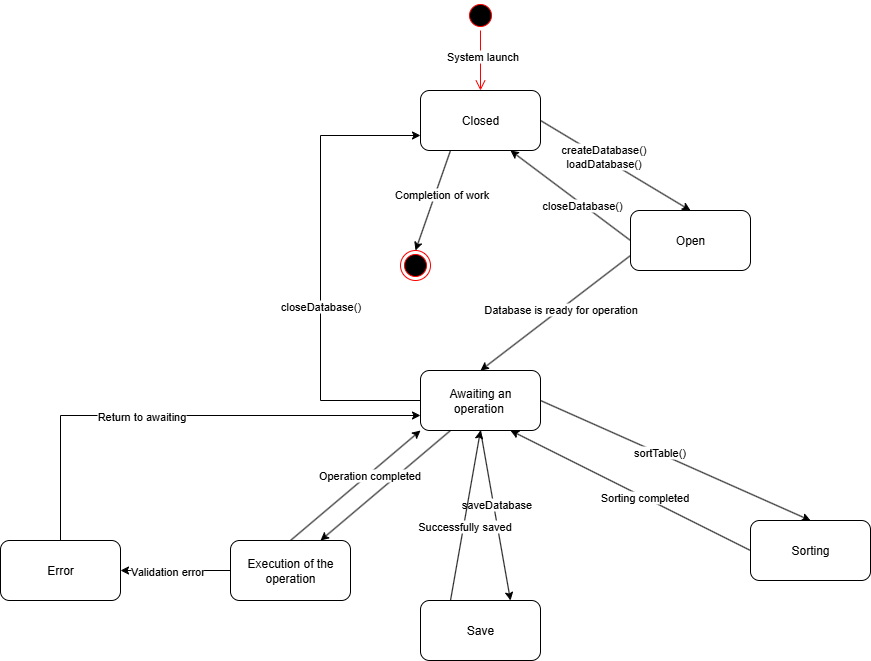

The diagram above was exported from draw.io. Its source (the exported page's mxGraphModel, read from the mxfile embedded in the PNG):
<mxGraphModel dx="2373" dy="1098" grid="1" gridSize="10" guides="1" tooltips="1" connect="1" arrows="1" fold="1" page="1" pageScale="1" pageWidth="1400" pageHeight="900" math="0" shadow="0">
  <root>
    <mxCell id="0" />
    <mxCell id="1" parent="0" />
    <mxCell id="P8b_ZD_qgLlb6TECyvE6-1" value="" style="ellipse;html=1;shape=startState;fillColor=#000000;strokeColor=#ff0000;" vertex="1" parent="1">
      <mxGeometry x="730" y="40" width="30" height="30" as="geometry" />
    </mxCell>
    <mxCell id="P8b_ZD_qgLlb6TECyvE6-2" value="" style="edgeStyle=orthogonalEdgeStyle;html=1;verticalAlign=bottom;endArrow=open;endSize=8;strokeColor=#ff0000;rounded=0;" edge="1" source="P8b_ZD_qgLlb6TECyvE6-1" parent="1">
      <mxGeometry relative="1" as="geometry">
        <mxPoint x="745" y="130" as="targetPoint" />
      </mxGeometry>
    </mxCell>
    <mxCell id="P8b_ZD_qgLlb6TECyvE6-3" value="System launch" style="edgeLabel;html=1;align=center;verticalAlign=middle;resizable=0;points=[];" vertex="1" connectable="0" parent="P8b_ZD_qgLlb6TECyvE6-2">
      <mxGeometry x="-0.1242" y="1" relative="1" as="geometry">
        <mxPoint as="offset" />
      </mxGeometry>
    </mxCell>
    <mxCell id="P8b_ZD_qgLlb6TECyvE6-4" value="Closed" style="rounded=1;whiteSpace=wrap;html=1;" vertex="1" parent="1">
      <mxGeometry x="685" y="130" width="120" height="60" as="geometry" />
    </mxCell>
    <mxCell id="P8b_ZD_qgLlb6TECyvE6-6" value="" style="endArrow=classic;html=1;rounded=0;entryX=0.5;entryY=0;entryDx=0;entryDy=0;exitX=1;exitY=0.5;exitDx=0;exitDy=0;" edge="1" parent="1" source="P8b_ZD_qgLlb6TECyvE6-4" target="P8b_ZD_qgLlb6TECyvE6-7">
      <mxGeometry width="50" height="50" relative="1" as="geometry">
        <mxPoint x="915" y="60" as="sourcePoint" />
        <mxPoint x="1005" y="110" as="targetPoint" />
      </mxGeometry>
    </mxCell>
    <mxCell id="P8b_ZD_qgLlb6TECyvE6-8" value="createDatabase()&lt;div&gt;loadDatabase()&lt;/div&gt;" style="edgeLabel;html=1;align=center;verticalAlign=middle;resizable=0;points=[];" vertex="1" connectable="0" parent="P8b_ZD_qgLlb6TECyvE6-6">
      <mxGeometry x="-0.1808" y="2" relative="1" as="geometry">
        <mxPoint as="offset" />
      </mxGeometry>
    </mxCell>
    <mxCell id="P8b_ZD_qgLlb6TECyvE6-7" value="Open" style="rounded=1;whiteSpace=wrap;html=1;" vertex="1" parent="1">
      <mxGeometry x="895" y="250" width="120" height="60" as="geometry" />
    </mxCell>
    <mxCell id="P8b_ZD_qgLlb6TECyvE6-9" value="" style="endArrow=classic;html=1;rounded=0;exitX=0;exitY=0.5;exitDx=0;exitDy=0;entryX=0.75;entryY=1;entryDx=0;entryDy=0;" edge="1" parent="1" source="P8b_ZD_qgLlb6TECyvE6-7" target="P8b_ZD_qgLlb6TECyvE6-4">
      <mxGeometry width="50" height="50" relative="1" as="geometry">
        <mxPoint x="925" y="230" as="sourcePoint" />
        <mxPoint x="1075" y="320" as="targetPoint" />
      </mxGeometry>
    </mxCell>
    <mxCell id="P8b_ZD_qgLlb6TECyvE6-10" value="&amp;nbsp;closeDatabase()" style="edgeLabel;html=1;align=center;verticalAlign=middle;resizable=0;points=[];" vertex="1" connectable="0" parent="P8b_ZD_qgLlb6TECyvE6-9">
      <mxGeometry x="-0.1808" y="2" relative="1" as="geometry">
        <mxPoint as="offset" />
      </mxGeometry>
    </mxCell>
    <mxCell id="P8b_ZD_qgLlb6TECyvE6-11" value="" style="ellipse;html=1;shape=endState;fillColor=#000000;strokeColor=#ff0000;" vertex="1" parent="1">
      <mxGeometry x="665" y="290" width="30" height="30" as="geometry" />
    </mxCell>
    <mxCell id="P8b_ZD_qgLlb6TECyvE6-12" value="" style="endArrow=classic;html=1;rounded=0;exitX=0.25;exitY=1;exitDx=0;exitDy=0;entryX=0.5;entryY=0;entryDx=0;entryDy=0;" edge="1" parent="1" source="P8b_ZD_qgLlb6TECyvE6-4" target="P8b_ZD_qgLlb6TECyvE6-11">
      <mxGeometry width="50" height="50" relative="1" as="geometry">
        <mxPoint x="785" y="310" as="sourcePoint" />
        <mxPoint x="835" y="260" as="targetPoint" />
      </mxGeometry>
    </mxCell>
    <mxCell id="P8b_ZD_qgLlb6TECyvE6-13" value="&amp;nbsp; Сompletion of work" style="edgeLabel;html=1;align=center;verticalAlign=middle;resizable=0;points=[];" vertex="1" connectable="0" parent="P8b_ZD_qgLlb6TECyvE6-12">
      <mxGeometry x="-0.1507" y="2" relative="1" as="geometry">
        <mxPoint as="offset" />
      </mxGeometry>
    </mxCell>
    <mxCell id="P8b_ZD_qgLlb6TECyvE6-16" value="Awaiting an operation&amp;nbsp;" style="rounded=1;whiteSpace=wrap;html=1;" vertex="1" parent="1">
      <mxGeometry x="685" y="410" width="120" height="60" as="geometry" />
    </mxCell>
    <mxCell id="P8b_ZD_qgLlb6TECyvE6-17" value="" style="endArrow=classic;html=1;rounded=0;exitX=0;exitY=0.75;exitDx=0;exitDy=0;entryX=0.5;entryY=0;entryDx=0;entryDy=0;" edge="1" parent="1" source="P8b_ZD_qgLlb6TECyvE6-7" target="P8b_ZD_qgLlb6TECyvE6-16">
      <mxGeometry width="50" height="50" relative="1" as="geometry">
        <mxPoint x="755" y="400" as="sourcePoint" />
        <mxPoint x="805" y="350" as="targetPoint" />
      </mxGeometry>
    </mxCell>
    <mxCell id="P8b_ZD_qgLlb6TECyvE6-18" value="Database is ready for operation" style="edgeLabel;html=1;align=center;verticalAlign=middle;resizable=0;points=[];" vertex="1" connectable="0" parent="P8b_ZD_qgLlb6TECyvE6-17">
      <mxGeometry x="-0.0535" y="-1" relative="1" as="geometry">
        <mxPoint as="offset" />
      </mxGeometry>
    </mxCell>
    <mxCell id="P8b_ZD_qgLlb6TECyvE6-19" value="" style="endArrow=classic;html=1;rounded=0;entryX=0;entryY=0.75;entryDx=0;entryDy=0;exitX=0;exitY=0.5;exitDx=0;exitDy=0;" edge="1" parent="1" source="P8b_ZD_qgLlb6TECyvE6-16" target="P8b_ZD_qgLlb6TECyvE6-4">
      <mxGeometry width="50" height="50" relative="1" as="geometry">
        <mxPoint x="545" y="330" as="sourcePoint" />
        <mxPoint x="605" y="440" as="targetPoint" />
        <Array as="points">
          <mxPoint x="585" y="440" />
          <mxPoint x="585" y="175" />
        </Array>
      </mxGeometry>
    </mxCell>
    <mxCell id="P8b_ZD_qgLlb6TECyvE6-20" value="closeDatabase()" style="edgeLabel;html=1;align=center;verticalAlign=middle;resizable=0;points=[];" vertex="1" connectable="0" parent="P8b_ZD_qgLlb6TECyvE6-19">
      <mxGeometry x="-0.1628" y="1" relative="1" as="geometry">
        <mxPoint as="offset" />
      </mxGeometry>
    </mxCell>
    <mxCell id="P8b_ZD_qgLlb6TECyvE6-21" value="Sorting" style="rounded=1;whiteSpace=wrap;html=1;" vertex="1" parent="1">
      <mxGeometry x="1015" y="560" width="120" height="60" as="geometry" />
    </mxCell>
    <mxCell id="P8b_ZD_qgLlb6TECyvE6-22" value="" style="endArrow=classic;html=1;rounded=0;exitX=1;exitY=0.5;exitDx=0;exitDy=0;entryX=0.5;entryY=0;entryDx=0;entryDy=0;" edge="1" parent="1" source="P8b_ZD_qgLlb6TECyvE6-16" target="P8b_ZD_qgLlb6TECyvE6-21">
      <mxGeometry width="50" height="50" relative="1" as="geometry">
        <mxPoint x="895" y="510" as="sourcePoint" />
        <mxPoint x="945" y="460" as="targetPoint" />
      </mxGeometry>
    </mxCell>
    <mxCell id="P8b_ZD_qgLlb6TECyvE6-23" value="sortTable()" style="edgeLabel;html=1;align=center;verticalAlign=middle;resizable=0;points=[];" vertex="1" connectable="0" parent="P8b_ZD_qgLlb6TECyvE6-22">
      <mxGeometry x="-0.14" y="1" relative="1" as="geometry">
        <mxPoint x="1" as="offset" />
      </mxGeometry>
    </mxCell>
    <mxCell id="P8b_ZD_qgLlb6TECyvE6-24" value="" style="endArrow=classic;html=1;rounded=0;entryX=0.75;entryY=1;entryDx=0;entryDy=0;exitX=0;exitY=0.5;exitDx=0;exitDy=0;" edge="1" parent="1" source="P8b_ZD_qgLlb6TECyvE6-21" target="P8b_ZD_qgLlb6TECyvE6-16">
      <mxGeometry width="50" height="50" relative="1" as="geometry">
        <mxPoint x="1005" y="680" as="sourcePoint" />
        <mxPoint x="1055" y="630" as="targetPoint" />
      </mxGeometry>
    </mxCell>
    <mxCell id="P8b_ZD_qgLlb6TECyvE6-25" value="Sorting completed" style="edgeLabel;html=1;align=center;verticalAlign=middle;resizable=0;points=[];" vertex="1" connectable="0" parent="P8b_ZD_qgLlb6TECyvE6-24">
      <mxGeometry x="-0.1122" relative="1" as="geometry">
        <mxPoint as="offset" />
      </mxGeometry>
    </mxCell>
    <mxCell id="P8b_ZD_qgLlb6TECyvE6-26" value="Save" style="rounded=1;whiteSpace=wrap;html=1;" vertex="1" parent="1">
      <mxGeometry x="685" y="640" width="120" height="60" as="geometry" />
    </mxCell>
    <mxCell id="P8b_ZD_qgLlb6TECyvE6-27" value="" style="endArrow=classic;html=1;rounded=0;exitX=0.5;exitY=1;exitDx=0;exitDy=0;entryX=0.75;entryY=0;entryDx=0;entryDy=0;" edge="1" parent="1" target="P8b_ZD_qgLlb6TECyvE6-26" source="P8b_ZD_qgLlb6TECyvE6-16">
      <mxGeometry width="50" height="50" relative="1" as="geometry">
        <mxPoint x="530" y="520" as="sourcePoint" />
        <mxPoint x="670" y="540" as="targetPoint" />
      </mxGeometry>
    </mxCell>
    <mxCell id="P8b_ZD_qgLlb6TECyvE6-28" value="saveDatabase" style="edgeLabel;html=1;align=center;verticalAlign=middle;resizable=0;points=[];" vertex="1" connectable="0" parent="P8b_ZD_qgLlb6TECyvE6-27">
      <mxGeometry x="-0.14" y="1" relative="1" as="geometry">
        <mxPoint x="1" as="offset" />
      </mxGeometry>
    </mxCell>
    <mxCell id="P8b_ZD_qgLlb6TECyvE6-29" value="" style="endArrow=classic;html=1;rounded=0;entryX=0.5;entryY=1;entryDx=0;entryDy=0;exitX=0.25;exitY=0;exitDx=0;exitDy=0;" edge="1" parent="1" source="P8b_ZD_qgLlb6TECyvE6-26" target="P8b_ZD_qgLlb6TECyvE6-16">
      <mxGeometry width="50" height="50" relative="1" as="geometry">
        <mxPoint x="730" y="760" as="sourcePoint" />
        <mxPoint x="500" y="550" as="targetPoint" />
      </mxGeometry>
    </mxCell>
    <mxCell id="P8b_ZD_qgLlb6TECyvE6-30" value="Successfully saved" style="edgeLabel;html=1;align=center;verticalAlign=middle;resizable=0;points=[];" vertex="1" connectable="0" parent="P8b_ZD_qgLlb6TECyvE6-29">
      <mxGeometry x="-0.1122" relative="1" as="geometry">
        <mxPoint as="offset" />
      </mxGeometry>
    </mxCell>
    <mxCell id="P8b_ZD_qgLlb6TECyvE6-31" value="Execution of the operation" style="rounded=1;whiteSpace=wrap;html=1;" vertex="1" parent="1">
      <mxGeometry x="495" y="580" width="120" height="60" as="geometry" />
    </mxCell>
    <mxCell id="P8b_ZD_qgLlb6TECyvE6-32" value="" style="endArrow=classic;html=1;rounded=0;entryX=0.75;entryY=0;entryDx=0;entryDy=0;exitX=0.25;exitY=1;exitDx=0;exitDy=0;" edge="1" parent="1" source="P8b_ZD_qgLlb6TECyvE6-16" target="P8b_ZD_qgLlb6TECyvE6-31">
      <mxGeometry width="50" height="50" relative="1" as="geometry">
        <mxPoint x="645" y="550" as="sourcePoint" />
        <mxPoint x="695" y="500" as="targetPoint" />
      </mxGeometry>
    </mxCell>
    <mxCell id="P8b_ZD_qgLlb6TECyvE6-33" value="Error" style="rounded=1;whiteSpace=wrap;html=1;" vertex="1" parent="1">
      <mxGeometry x="265" y="580" width="120" height="60" as="geometry" />
    </mxCell>
    <mxCell id="P8b_ZD_qgLlb6TECyvE6-34" value="" style="endArrow=classic;html=1;rounded=0;entryX=1;entryY=0.5;entryDx=0;entryDy=0;exitX=0;exitY=0.5;exitDx=0;exitDy=0;" edge="1" parent="1" source="P8b_ZD_qgLlb6TECyvE6-31" target="P8b_ZD_qgLlb6TECyvE6-33">
      <mxGeometry width="50" height="50" relative="1" as="geometry">
        <mxPoint x="505" y="600" as="sourcePoint" />
        <mxPoint x="555" y="550" as="targetPoint" />
      </mxGeometry>
    </mxCell>
    <mxCell id="P8b_ZD_qgLlb6TECyvE6-35" value="Validation error" style="edgeLabel;html=1;align=center;verticalAlign=middle;resizable=0;points=[];" vertex="1" connectable="0" parent="P8b_ZD_qgLlb6TECyvE6-34">
      <mxGeometry x="0.1661" relative="1" as="geometry">
        <mxPoint as="offset" />
      </mxGeometry>
    </mxCell>
    <mxCell id="P8b_ZD_qgLlb6TECyvE6-36" value="" style="endArrow=classic;html=1;rounded=0;entryX=0;entryY=1;entryDx=0;entryDy=0;exitX=0.5;exitY=0;exitDx=0;exitDy=0;" edge="1" parent="1" source="P8b_ZD_qgLlb6TECyvE6-31" target="P8b_ZD_qgLlb6TECyvE6-16">
      <mxGeometry width="50" height="50" relative="1" as="geometry">
        <mxPoint x="765" y="530" as="sourcePoint" />
        <mxPoint x="635" y="640" as="targetPoint" />
      </mxGeometry>
    </mxCell>
    <mxCell id="P8b_ZD_qgLlb6TECyvE6-37" value="Operation completed" style="edgeLabel;html=1;align=center;verticalAlign=middle;resizable=0;points=[];" vertex="1" connectable="0" parent="P8b_ZD_qgLlb6TECyvE6-36">
      <mxGeometry x="0.1852" relative="1" as="geometry">
        <mxPoint as="offset" />
      </mxGeometry>
    </mxCell>
    <mxCell id="P8b_ZD_qgLlb6TECyvE6-38" value="" style="endArrow=classic;html=1;rounded=0;entryX=0;entryY=0.75;entryDx=0;entryDy=0;exitX=0.5;exitY=0;exitDx=0;exitDy=0;" edge="1" parent="1" source="P8b_ZD_qgLlb6TECyvE6-33" target="P8b_ZD_qgLlb6TECyvE6-16">
      <mxGeometry width="50" height="50" relative="1" as="geometry">
        <mxPoint x="725" y="560" as="sourcePoint" />
        <mxPoint x="775" y="510" as="targetPoint" />
        <Array as="points">
          <mxPoint x="325" y="455" />
        </Array>
      </mxGeometry>
    </mxCell>
    <mxCell id="P8b_ZD_qgLlb6TECyvE6-39" value="Return to awaiting" style="edgeLabel;html=1;align=center;verticalAlign=middle;resizable=0;points=[];" vertex="1" connectable="0" parent="P8b_ZD_qgLlb6TECyvE6-38">
      <mxGeometry x="-0.1513" relative="1" as="geometry">
        <mxPoint as="offset" />
      </mxGeometry>
    </mxCell>
  </root>
</mxGraphModel>